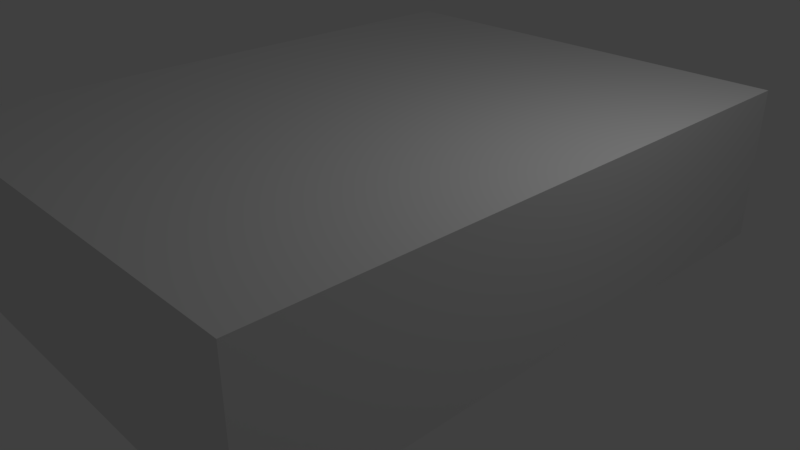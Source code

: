 # Source: house.blend  (saved by Blender 2.79.0; exported with 4.5.12 LTS)
import bpy
from mathutils import Matrix  # noqa: F401  (used for matrix-valued properties, if any)

bpy.ops.wm.read_factory_settings(use_empty=True)
scene = bpy.context.scene
scene.name = 'Scene'

# ---- collections
col_collection_1 = bpy.data.collections.new('Collection 1'); scene.collection.children.link(col_collection_1)

# ---- materials (node trees are filled in below, after node groups)
mat_material = bpy.data.materials.new('Material')
mat_material.alpha_threshold = 0.0
mat_material.use_transparent_shadow = False
mat_material.roughness = 0.5
mat_material.specular_intensity = 0.025
mat_material.line_color = (0.0, 0.0, 0.0, 1.0)

# ---- material node trees

# ---- world
world_world = bpy.data.worlds.new('World'); scene.world = world_world
world_world.color = (0.05088, 0.05088, 0.05088)
world_world.use_sun_shadow = False
world_world.sun_shadow_jitter_overblur = 0.0
world_world.cycles.sampling_method = 'MANUAL'

# ---- cameras
cam_camera = bpy.data.cameras.new('Camera')
cam_camera.clip_end = 100.0
cam_camera.lens = 35.0
cam_camera.sensor_width = 32.0
cam_camera.sensor_height = 18.0
cam_camera.ortho_scale = 7.314
cam_camera.dof.focus_distance = 0.0
cam_camera.dof.aperture_fstop = 128.0

# ---- lights
light_lamp = bpy.data.lights.new('Lamp', 'POINT')
light_lamp.transmission_factor = 0.0
light_lamp.cutoff_distance = 30.0
light_lamp.energy = 100.0
light_lamp.shadow_buffer_clip_start = 1.001
light_lamp.shadow_soft_size = 0.1
light_lamp.shadow_maximum_resolution = 0.006
light_lamp.use_absolute_resolution = True

# ---- meshes
me_mesh = bpy.data.meshes.new('Mesh')
me_mesh.from_pydata([(3.0, 4.0, -1.0), (3.0, -4.0, -1.0), (-3.0, -4.0, -1.0), (-3.0, 4.0, -1.0), (3.0, 4.0, 1.0), (3.0, -4.0, 1.0), (-3.0, -4.0, 1.0), (-3.0, 4.0, 1.0)], [], [(0, 1, 2, 3), (4, 7, 6, 5), (0, 4, 5, 1), (1, 5, 6, 2), (2, 6, 7, 3), (4, 0, 3, 7)])
me_mesh.materials.append(mat_material)
me_mesh.use_remesh_preserve_volume = False
me_mesh.use_remesh_preserve_attributes = False
me_mesh.use_mirror_vertex_groups = False
me_mesh.update()

# ---- objects
ob_house = bpy.data.objects.new('House', me_mesh)
ob_lamp = bpy.data.objects.new('Lamp', light_lamp)
ob_camera = bpy.data.objects.new('Camera', cam_camera)

# ---- transforms, parenting, visibility, modifiers, constraints
ob_house.location = (0.0, 0.0, 0.0)
ob_house.delta_location = (0.0, 0.0, 1.0)
ob_house.lock_rotations_4d = False
ob_house.empty_display_type = 'ARROWS'
ob_house.lineart.crease_threshold = 0.0
ob_lamp.location = (4.076, 1.005, 5.904)
ob_lamp.rotation_euler = (0.6503, 0.05522, 1.866)
ob_lamp.lock_rotations_4d = False
ob_lamp.empty_display_type = 'ARROWS'
ob_lamp.color = (0.0, 0.0, 0.0, 0.0)
ob_lamp.lineart.crease_threshold = 0.0
ob_camera.location = (7.481, -6.508, 5.344)
ob_camera.rotation_euler = (1.109, 0.0, 0.8149)
ob_camera.lock_rotations_4d = False
ob_camera.empty_display_type = 'ARROWS'
ob_camera.color = (0.0, 0.0, 0.0, 0.0)
ob_camera.display_type = 'WIRE'
ob_camera.lineart.crease_threshold = 0.0

# ---- collection membership
col_collection_1.objects.link(ob_house)
col_collection_1.objects.link(ob_lamp)
col_collection_1.objects.link(ob_camera)

# ---- scene / render settings (as saved in the file)
scene.camera = ob_camera
scene.frame_start = 1; scene.frame_end = 250; scene.frame_set(1)
scene.render.engine = 'BLENDER_EEVEE_NEXT'
scene.render.resolution_percentage = 50
scene.render.dither_intensity = 0.0
scene.cycles.use_denoising = False
scene.cycles.samples = 128
scene.cycles.sampling_pattern = 'TABULATED_SOBOL'
scene.cycles.use_adaptive_sampling = False
scene.cycles.use_light_tree = False
scene.cycles.blur_glossy = 0.0
scene.cycles.sample_clamp_indirect = 0.0
scene.view_settings.view_transform = 'Standard'
bpy.context.view_layer.update()
